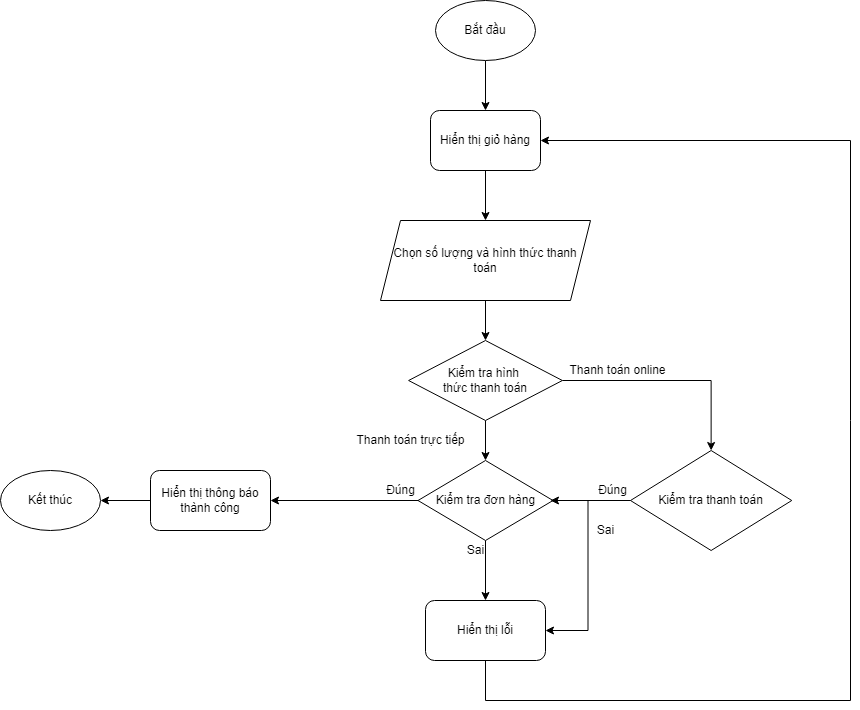

The diagram above was exported from draw.io. Its source (the exported page's mxGraphModel, read from the mxfile embedded in the PNG):
<mxGraphModel dx="2396" dy="675" grid="1" gridSize="10" guides="1" tooltips="1" connect="1" arrows="1" fold="1" page="1" pageScale="1" pageWidth="850" pageHeight="1100" math="0" shadow="0">
  <root>
    <mxCell id="0" />
    <mxCell id="1" parent="0" />
    <mxCell id="mIrnpEjRLhcjfP4Y-qZl-59" style="edgeStyle=orthogonalEdgeStyle;rounded=0;orthogonalLoop=1;jettySize=auto;html=1;" edge="1" parent="1" source="mIrnpEjRLhcjfP4Y-qZl-58" target="mIrnpEjRLhcjfP4Y-qZl-60">
      <mxGeometry relative="1" as="geometry">
        <mxPoint x="380" y="340" as="targetPoint" />
      </mxGeometry>
    </mxCell>
    <mxCell id="mIrnpEjRLhcjfP4Y-qZl-58" value="Bắt đầu" style="ellipse;whiteSpace=wrap;html=1;" vertex="1" parent="1">
      <mxGeometry x="355" y="100" width="100" height="60" as="geometry" />
    </mxCell>
    <mxCell id="mIrnpEjRLhcjfP4Y-qZl-61" style="edgeStyle=orthogonalEdgeStyle;rounded=0;orthogonalLoop=1;jettySize=auto;html=1;" edge="1" parent="1" source="mIrnpEjRLhcjfP4Y-qZl-60" target="mIrnpEjRLhcjfP4Y-qZl-62">
      <mxGeometry relative="1" as="geometry">
        <mxPoint x="520" y="340" as="targetPoint" />
      </mxGeometry>
    </mxCell>
    <mxCell id="mIrnpEjRLhcjfP4Y-qZl-60" value="Hiển thị giỏ hàng" style="rounded=1;whiteSpace=wrap;html=1;" vertex="1" parent="1">
      <mxGeometry x="350" y="210" width="110" height="60" as="geometry" />
    </mxCell>
    <mxCell id="mIrnpEjRLhcjfP4Y-qZl-63" style="edgeStyle=orthogonalEdgeStyle;rounded=0;orthogonalLoop=1;jettySize=auto;html=1;" edge="1" parent="1" source="mIrnpEjRLhcjfP4Y-qZl-62" target="mIrnpEjRLhcjfP4Y-qZl-64">
      <mxGeometry relative="1" as="geometry">
        <mxPoint x="645" y="430" as="targetPoint" />
      </mxGeometry>
    </mxCell>
    <mxCell id="mIrnpEjRLhcjfP4Y-qZl-62" value="Chọn số lượng và hình thức thanh toán" style="shape=parallelogram;perimeter=parallelogramPerimeter;whiteSpace=wrap;html=1;fixedSize=1;" vertex="1" parent="1">
      <mxGeometry x="300" y="320" width="210" height="80" as="geometry" />
    </mxCell>
    <mxCell id="mIrnpEjRLhcjfP4Y-qZl-65" style="edgeStyle=orthogonalEdgeStyle;rounded=0;orthogonalLoop=1;jettySize=auto;html=1;entryX=0.5;entryY=0;entryDx=0;entryDy=0;exitX=0.5;exitY=1;exitDx=0;exitDy=0;" edge="1" parent="1" source="mIrnpEjRLhcjfP4Y-qZl-64" target="mIrnpEjRLhcjfP4Y-qZl-67">
      <mxGeometry relative="1" as="geometry">
        <mxPoint x="440" y="470" as="targetPoint" />
      </mxGeometry>
    </mxCell>
    <mxCell id="mIrnpEjRLhcjfP4Y-qZl-72" style="edgeStyle=orthogonalEdgeStyle;rounded=0;orthogonalLoop=1;jettySize=auto;html=1;entryX=0.5;entryY=0;entryDx=0;entryDy=0;" edge="1" parent="1" source="mIrnpEjRLhcjfP4Y-qZl-64" target="mIrnpEjRLhcjfP4Y-qZl-78">
      <mxGeometry relative="1" as="geometry">
        <mxPoint x="645" y="640" as="targetPoint" />
      </mxGeometry>
    </mxCell>
    <mxCell id="mIrnpEjRLhcjfP4Y-qZl-64" value="Kiểm tra hình &lt;br&gt;thức thanh toán" style="rhombus;whiteSpace=wrap;html=1;" vertex="1" parent="1">
      <mxGeometry x="328.12" y="440" width="153.75" height="80" as="geometry" />
    </mxCell>
    <mxCell id="mIrnpEjRLhcjfP4Y-qZl-66" value="Thanh toán trực tiếp" style="text;html=1;align=center;verticalAlign=middle;resizable=0;points=[];autosize=1;strokeColor=none;fillColor=none;" vertex="1" parent="1">
      <mxGeometry x="270" y="530" width="120" height="20" as="geometry" />
    </mxCell>
    <mxCell id="mIrnpEjRLhcjfP4Y-qZl-68" style="edgeStyle=orthogonalEdgeStyle;rounded=0;orthogonalLoop=1;jettySize=auto;html=1;entryX=0.5;entryY=0;entryDx=0;entryDy=0;" edge="1" parent="1" source="mIrnpEjRLhcjfP4Y-qZl-67" target="mIrnpEjRLhcjfP4Y-qZl-70">
      <mxGeometry relative="1" as="geometry">
        <mxPoint x="405" y="470" as="targetPoint" />
      </mxGeometry>
    </mxCell>
    <mxCell id="mIrnpEjRLhcjfP4Y-qZl-73" style="edgeStyle=orthogonalEdgeStyle;rounded=0;orthogonalLoop=1;jettySize=auto;html=1;" edge="1" parent="1" source="mIrnpEjRLhcjfP4Y-qZl-67" target="mIrnpEjRLhcjfP4Y-qZl-74">
      <mxGeometry relative="1" as="geometry">
        <mxPoint x="250" y="560" as="targetPoint" />
      </mxGeometry>
    </mxCell>
    <mxCell id="mIrnpEjRLhcjfP4Y-qZl-67" value="Kiểm tra đơn hàng" style="rhombus;whiteSpace=wrap;html=1;" vertex="1" parent="1">
      <mxGeometry x="337.5" y="560" width="135" height="80" as="geometry" />
    </mxCell>
    <mxCell id="mIrnpEjRLhcjfP4Y-qZl-69" value="Sai" style="text;html=1;align=center;verticalAlign=middle;resizable=0;points=[];autosize=1;strokeColor=none;fillColor=none;" vertex="1" parent="1">
      <mxGeometry x="380" y="640" width="30" height="20" as="geometry" />
    </mxCell>
    <mxCell id="mIrnpEjRLhcjfP4Y-qZl-86" style="edgeStyle=orthogonalEdgeStyle;rounded=0;orthogonalLoop=1;jettySize=auto;html=1;entryX=1;entryY=0.5;entryDx=0;entryDy=0;fontSize=12;" edge="1" parent="1" source="mIrnpEjRLhcjfP4Y-qZl-70" target="mIrnpEjRLhcjfP4Y-qZl-60">
      <mxGeometry relative="1" as="geometry">
        <Array as="points">
          <mxPoint x="405" y="800" />
          <mxPoint x="770" y="800" />
          <mxPoint x="770" y="240" />
        </Array>
      </mxGeometry>
    </mxCell>
    <mxCell id="mIrnpEjRLhcjfP4Y-qZl-70" value="Hiển thị lỗi" style="rounded=1;whiteSpace=wrap;html=1;" vertex="1" parent="1">
      <mxGeometry x="345" y="700" width="120" height="60" as="geometry" />
    </mxCell>
    <mxCell id="mIrnpEjRLhcjfP4Y-qZl-75" style="edgeStyle=orthogonalEdgeStyle;rounded=0;orthogonalLoop=1;jettySize=auto;html=1;" edge="1" parent="1" source="mIrnpEjRLhcjfP4Y-qZl-74" target="mIrnpEjRLhcjfP4Y-qZl-76">
      <mxGeometry relative="1" as="geometry">
        <mxPoint x="90" y="560" as="targetPoint" />
      </mxGeometry>
    </mxCell>
    <mxCell id="mIrnpEjRLhcjfP4Y-qZl-74" value="Hiển thị thông báo thành công" style="rounded=1;whiteSpace=wrap;html=1;" vertex="1" parent="1">
      <mxGeometry x="70" y="570" width="120" height="60" as="geometry" />
    </mxCell>
    <mxCell id="mIrnpEjRLhcjfP4Y-qZl-76" value="Kết thúc" style="ellipse;whiteSpace=wrap;html=1;" vertex="1" parent="1">
      <mxGeometry x="-80" y="570" width="100" height="60" as="geometry" />
    </mxCell>
    <mxCell id="mIrnpEjRLhcjfP4Y-qZl-77" value="Thanh toán online" style="text;html=1;align=center;verticalAlign=middle;resizable=0;points=[];autosize=1;strokeColor=none;fillColor=none;" vertex="1" parent="1">
      <mxGeometry x="481.87" y="460" width="110" height="20" as="geometry" />
    </mxCell>
    <mxCell id="mIrnpEjRLhcjfP4Y-qZl-79" style="edgeStyle=orthogonalEdgeStyle;rounded=0;orthogonalLoop=1;jettySize=auto;html=1;fontSize=12;" edge="1" parent="1" source="mIrnpEjRLhcjfP4Y-qZl-78">
      <mxGeometry relative="1" as="geometry">
        <mxPoint x="470" y="600" as="targetPoint" />
      </mxGeometry>
    </mxCell>
    <mxCell id="mIrnpEjRLhcjfP4Y-qZl-84" style="edgeStyle=orthogonalEdgeStyle;rounded=0;orthogonalLoop=1;jettySize=auto;html=1;entryX=1;entryY=0.5;entryDx=0;entryDy=0;fontSize=12;" edge="1" parent="1" source="mIrnpEjRLhcjfP4Y-qZl-78" target="mIrnpEjRLhcjfP4Y-qZl-70">
      <mxGeometry relative="1" as="geometry" />
    </mxCell>
    <mxCell id="mIrnpEjRLhcjfP4Y-qZl-78" value="Kiểm tra thanh toán" style="rhombus;whiteSpace=wrap;html=1;" vertex="1" parent="1">
      <mxGeometry x="550" y="550" width="161.25" height="100" as="geometry" />
    </mxCell>
    <mxCell id="mIrnpEjRLhcjfP4Y-qZl-80" value="Sai" style="text;html=1;align=center;verticalAlign=middle;resizable=0;points=[];autosize=1;strokeColor=none;fillColor=none;fontSize=12;" vertex="1" parent="1">
      <mxGeometry x="510" y="620" width="30" height="20" as="geometry" />
    </mxCell>
    <mxCell id="mIrnpEjRLhcjfP4Y-qZl-81" value="Đúng" style="text;html=1;align=center;verticalAlign=middle;resizable=0;points=[];autosize=1;strokeColor=none;fillColor=none;fontSize=12;" vertex="1" parent="1">
      <mxGeometry x="511.87" y="580" width="40" height="20" as="geometry" />
    </mxCell>
    <mxCell id="mIrnpEjRLhcjfP4Y-qZl-85" value="Đúng" style="text;html=1;align=center;verticalAlign=middle;resizable=0;points=[];autosize=1;strokeColor=none;fillColor=none;fontSize=12;" vertex="1" parent="1">
      <mxGeometry x="300" y="580" width="40" height="20" as="geometry" />
    </mxCell>
  </root>
</mxGraphModel>